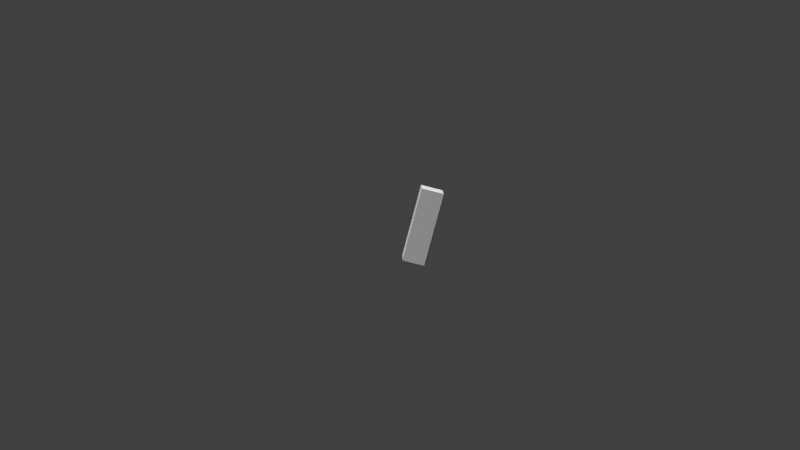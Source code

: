 # Source: skinsdb_hand_18.blend  (saved by Blender 3.0.42; exported with 4.5.12 LTS)
import bpy
from mathutils import Matrix  # noqa: F401  (used for matrix-valued properties, if any)

bpy.ops.wm.read_factory_settings(use_empty=True)
scene = bpy.context.scene
scene.name = 'Scene'

# ---- collections
col_collection_1 = bpy.data.collections.new('Collection 1'); scene.collection.children.link(col_collection_1)

# ---- materials (node trees are filled in below, after node groups)
mat_character = bpy.data.materials.new('Character')
mat_character.alpha_threshold = 0.0
mat_character.use_transparent_shadow = False
mat_character.roughness = 0.5
mat_character.specular_intensity = 0.0
mat_character.line_color = (0.0, 0.0, 0.0, 1.0)

# ---- material node trees

# ---- world
world_world = bpy.data.worlds.new('World'); scene.world = world_world
world_world.color = (0.05088, 0.05088, 0.05088)
world_world.use_sun_shadow = False
world_world.sun_shadow_jitter_overblur = 0.0
world_world.cycles.sampling_method = 'NONE'
world_world.cycles.sample_map_resolution = 256

# ---- cameras
cam_camera = bpy.data.cameras.new('Camera')
cam_camera.clip_end = 100.0
cam_camera.lens = 35.0
cam_camera.sensor_width = 32.0
cam_camera.sensor_height = 18.0
cam_camera.ortho_scale = 7.314
cam_camera.dof.focus_distance = 0.0
cam_camera.dof.aperture_fstop = 128.0

# ---- lights
light_sun_005 = bpy.data.lights.new('Sun.005', 'SUN')
light_sun_005.transmission_factor = 0.0
light_sun_005.angle = 1.571
light_sun_005.energy = 1.0
light_sun_005.shadow_buffer_clip_start = 0.5
light_sun_005.shadow_soft_size = 1.0
light_sun_005.shadow_cascade_max_distance = 1000.0
light_sun_005.cycles.use_multiple_importance_sampling = False
light_sun_004 = bpy.data.lights.new('Sun.004', 'SUN')
light_sun_004.transmission_factor = 0.0
light_sun_004.angle = 1.571
light_sun_004.energy = 1.0
light_sun_004.shadow_buffer_clip_start = 0.5
light_sun_004.shadow_soft_size = 1.0
light_sun_004.shadow_cascade_max_distance = 1000.0
light_sun_004.cycles.use_multiple_importance_sampling = False
light_sun_003 = bpy.data.lights.new('Sun.003', 'SUN')
light_sun_003.transmission_factor = 0.0
light_sun_003.angle = 1.571
light_sun_003.energy = 1.0
light_sun_003.shadow_buffer_clip_start = 0.5
light_sun_003.shadow_soft_size = 1.0
light_sun_003.shadow_cascade_max_distance = 1000.0
light_sun_003.cycles.use_multiple_importance_sampling = False
light_sun_001 = bpy.data.lights.new('Sun.001', 'SUN')
light_sun_001.transmission_factor = 0.0
light_sun_001.angle = 1.571
light_sun_001.energy = 1.0
light_sun_001.shadow_buffer_clip_start = 0.5
light_sun_001.shadow_soft_size = 1.0
light_sun_001.shadow_cascade_max_distance = 1000.0
light_sun_001.cycles.use_multiple_importance_sampling = False

# ---- meshes
me_cube = bpy.data.meshes.new('Cube')
me_cube.from_pydata([(-0.9478, 1.449, 0.6197), (-0.9353, 0.4706, 0.8239), (-1.903, 0.4072, 0.5796), (-1.915, 1.386, 0.3754), (-0.09709, 0.7928, -2.58), (-0.08456, -0.1861, -2.375), (-1.052, -0.2494, -2.62), (-1.065, 0.7294, -2.824)], [], [(0, 3, 2, 1), (7, 4, 5, 6), (6, 2, 3, 7), (7, 3, 0, 4), (4, 0, 1, 5), (5, 1, 2, 6)])
_uv = me_cube.uv_layers.new(name='UVMap')
_uv.uv.foreach_set('vector', [0.625, 0.1876, 0.6875, 0.1876, 0.6875, 0.2501, 0.625, 0.2501, 0.5625, 0.1876, 0.625, 0.1876, 0.625, 0.2501, 0.5625, 0.2501, 0.5, 0.1876, 0.5, 5.842e-05, 0.5625, 5.842e-05, 0.5625, 0.1876, 0.5625, 0.1876, 0.5625, 5.842e-05, 0.625, 5.842e-05, 0.625, 0.1876, 0.625, 0.1876, 0.625, 5.842e-05, 0.6875, 5.842e-05, 0.6875, 0.1876, 0.6875, 0.1876, 0.6875, 5.842e-05, 0.75, 5.842e-05, 0.75, 0.1876])
me_cube.materials.append(mat_character)
me_cube.use_remesh_preserve_volume = False
me_cube.use_remesh_preserve_attributes = False
me_cube.use_mirror_vertex_groups = False
me_cube.use_paint_bone_selection = False
me_cube.use_paint_mask = True
me_cube.update()

# ---- objects
ob_player = bpy.data.objects.new('Player', me_cube)
ob_sun_003 = bpy.data.objects.new('Sun.003', light_sun_005)
ob_sun_002 = bpy.data.objects.new('Sun.002', light_sun_004)
ob_sun_000 = bpy.data.objects.new('Sun.000', light_sun_003)
ob_sun_001 = bpy.data.objects.new('Sun.001', light_sun_001)
ob_camera = bpy.data.objects.new('Camera', cam_camera)

# ---- transforms, parenting, visibility, modifiers, constraints
ob_player.location = (0.0, 0.0, 0.0)
ob_player.lock_rotations_4d = False
ob_player.empty_display_type = 'ARROWS'
ob_player.lineart.crease_threshold = 0.0
_vg = ob_player.vertex_groups.new(name='Body')
_vg = ob_player.vertex_groups.new(name='Head')
_vg = ob_player.vertex_groups.new(name='Arm_Left')
_vg = ob_player.vertex_groups.new(name='Arm_Right')
_vg.add([0, 1, 2, 3, 4, 5, 6, 7], 1.0, 'REPLACE')
_vg = ob_player.vertex_groups.new(name='Leg_Right')
_vg = ob_player.vertex_groups.new(name='Leg_Left')
_vg = ob_player.vertex_groups.new(name='Cape')
_m = ob_player.modifiers.new('Armature', 'ARMATURE')
_m.use_bone_envelopes = True
ob_sun_003.location = (-10.0, 9.537e-07, 10.0)
ob_sun_003.rotation_euler = (-0.7854, -0.0, 1.571)
ob_sun_003.lineart.crease_threshold = 0.0
ob_sun_002.location = (10.0, -9.537e-07, 10.0)
ob_sun_002.rotation_euler = (-0.7854, -0.0, 4.712)
ob_sun_002.lineart.crease_threshold = 0.0
ob_sun_000.location = (0.0, -10.0, 10.0)
ob_sun_000.rotation_euler = (-0.7854, -0.0, 3.142)
ob_sun_000.lineart.crease_threshold = 0.0
ob_sun_001.location = (0.0, 10.0, 10.0)
ob_sun_001.rotation_euler = (-0.7854, -0.0, 0.0)
ob_sun_001.lineart.crease_threshold = 0.0
ob_camera.location = (0.0, 40.0, -1.0)
ob_camera.rotation_euler = (1.571, 1.51e-07, 3.142)
ob_camera.lock_rotations_4d = False
ob_camera.empty_display_type = 'ARROWS'
ob_camera.color = (0.0, 0.0, 0.0, 0.0)
ob_camera.display_type = 'WIRE'
ob_camera.lineart.crease_threshold = 0.0

# ---- collection membership
col_collection_1.objects.link(ob_player)
col_collection_1.objects.link(ob_sun_003)
col_collection_1.objects.link(ob_sun_002)
col_collection_1.objects.link(ob_sun_000)
col_collection_1.objects.link(ob_sun_001)
col_collection_1.objects.link(ob_camera)

# ---- scene / render settings (as saved in the file)
scene.camera = ob_camera
scene.frame_start = 0; scene.frame_end = 220; scene.frame_set(1)
scene.render.engine = 'BLENDER_EEVEE_NEXT'
scene.render.image_settings.color_mode = 'RGB'
scene.render.image_settings.compression = 90
scene.render.resolution_percentage = 50
scene.render.fps = 30
scene.render.dither_intensity = 0.0
scene.render.bake_margin = 2
scene.render.bake_bias = 0.0
scene.cycles.use_denoising = False
scene.cycles.samples = 10
scene.cycles.sampling_pattern = 'TABULATED_SOBOL'
scene.cycles.light_sampling_threshold = 0.0
scene.cycles.use_adaptive_sampling = False
scene.cycles.use_light_tree = False
scene.cycles.blur_glossy = 0.0
scene.cycles.volume_bounces = 1
scene.cycles.pixel_filter_type = 'GAUSSIAN'
scene.cycles.sample_clamp_indirect = 0.0
scene.view_settings.view_transform = 'Standard'
bpy.context.view_layer.update()
